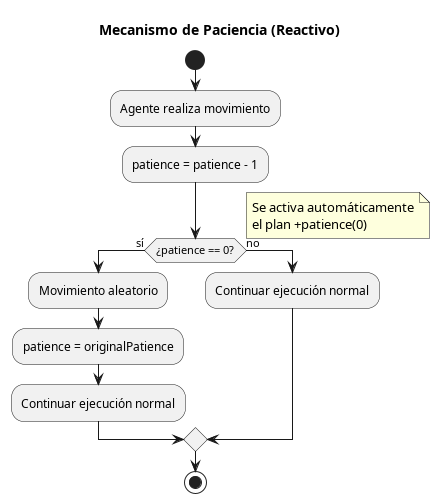

The diagram above was rendered by PlantUML. Its source (embedded in the PNG):
@startuml
title Mecanismo de Paciencia (Reactivo)

start

:Agente realiza movimiento;
:patience = patience - 1;

if (¿patience == 0?) then (sí)
  note right
    Se activa automáticamente
    el plan +patience(0)
  end note
  :Movimiento aleatorio;
  :patience = originalPatience;
  :Continuar ejecución normal;
else (no)
  :Continuar ejecución normal;
endif

stop
@enduml